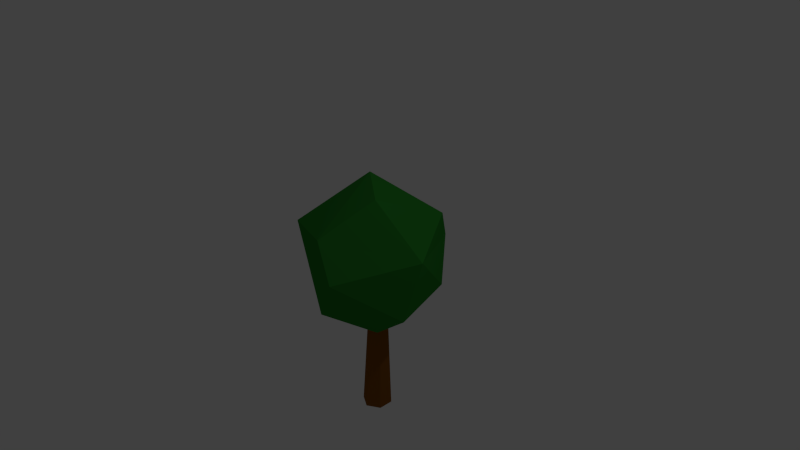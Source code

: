# Source: tree1.blend  (saved by Blender 2.76.0; exported with 4.5.12 LTS)
import bpy
from mathutils import Matrix  # noqa: F401  (used for matrix-valued properties, if any)

bpy.ops.wm.read_factory_settings(use_empty=True)
scene = bpy.context.scene
scene.name = 'Scene'

# ---- collections
col_collection_1 = bpy.data.collections.new('Collection 1'); scene.collection.children.link(col_collection_1)

# ---- materials (node trees are filled in below, after node groups)
mat_brown = bpy.data.materials.new('Brown')
mat_brown.alpha_threshold = 0.0
mat_brown.use_transparent_shadow = False
mat_brown.diffuse_color = (0.2396, 0.08428, 0.008294, 1.0)
mat_brown.roughness = 0.5
mat_brown.specular_intensity = 0.0
mat_leaves = bpy.data.materials.new('Leaves')
mat_leaves.alpha_threshold = 0.0
mat_leaves.use_transparent_shadow = False
mat_leaves.diffuse_color = (0.02528, 0.2266, 0.02554, 1.0)
mat_leaves.roughness = 0.5
mat_leaves.specular_intensity = 0.0

# ---- material node trees

# ---- world
world_world = bpy.data.worlds.new('World'); scene.world = world_world
world_world.color = (0.05088, 0.05088, 0.05088)
world_world.use_sun_shadow = False
world_world.sun_shadow_jitter_overblur = 0.0
world_world.cycles.sampling_method = 'MANUAL'
world_world.cycles.sample_map_resolution = 256

# ---- cameras
cam_camera = bpy.data.cameras.new('Camera')
cam_camera.clip_end = 100.0
cam_camera.lens = 35.0
cam_camera.sensor_width = 32.0
cam_camera.sensor_height = 18.0
cam_camera.ortho_scale = 7.314
cam_camera.dof.focus_distance = 0.0
cam_camera.dof.aperture_fstop = 128.0

# ---- lights
light_lamp = bpy.data.lights.new('Lamp', 'POINT')
light_lamp.transmission_factor = 0.0
light_lamp.cutoff_distance = 30.0
light_lamp.energy = 100.0
light_lamp.shadow_buffer_clip_start = 1.001
light_lamp.shadow_soft_size = 0.1
light_lamp.shadow_maximum_resolution = 0.006
light_lamp.use_absolute_resolution = True
light_lamp.cycles.use_multiple_importance_sampling = False

# ---- meshes
me_icosphere_001 = bpy.data.meshes.new('Icosphere.001')
me_icosphere_001.from_pydata([(-0.01273, 0.204, -2.322), (0.05665, 0.1258, -0.6243), (0.1636, 0.1022, -2.322), (0.1636, 0.0641, -0.6243), (0.1636, -0.1014, -2.322), (0.1636, -0.05937, -0.6243), (-0.01273, -0.2032, -2.322), (0.05665, -0.1211, -0.6243), (-0.189, -0.1014, -2.322), (-0.05028, -0.05937, -0.6243), (-0.189, 0.1022, -2.322), (-0.05028, 0.0641, -0.6243)], [], [(0, 1, 3, 2), (2, 3, 5, 4), (4, 5, 7, 6), (6, 7, 9, 8), (3, 1, 11, 9, 7, 5), (10, 11, 1, 0), (8, 9, 11, 10), (0, 2, 4, 6, 8, 10)])
me_icosphere_001.materials.append(mat_brown)
me_icosphere_001.use_remesh_preserve_volume = False
me_icosphere_001.use_remesh_preserve_attributes = False
me_icosphere_001.use_mirror_vertex_groups = False
me_icosphere_001.update()
me_icosphere = bpy.data.meshes.new('Icosphere')
me_icosphere.from_pydata([(-0.2352, 0.724, -0.7007), (0.003618, -0.8923, 0.5238), (-0.5841, 0.797, 0.361), (0.5215, 0.724, 0.5238), (1.028, -0.1294, 0.315), (-0.1782, 0.1294, 1.061), (0.1782, -0.1294, -1.061), (-0.003618, -0.8923, -0.5238), (0.8475, -0.2792, -0.5238), (-0.8503, 2.734e-08, -0.6714), (0.5274, 0.7197, -0.5238), (0.3226, -0.9928, 0.05359), (-0.8898, -0.5209, 0.3567), (-1.044, 7.493e-09, -0.05359), (0.3226, 0.9928, 0.05359), (0.3389, -0.2462, 0.9577)], [], [(6, 9, 0), (0, 9, 2), (8, 4, 11), (7, 11, 12), (0, 2, 14), (10, 14, 4), (1, 4, 15), (12, 1, 5), (2, 12, 5), (3, 2, 5), (4, 3, 15), (15, 3, 5), (5, 1, 15), (4, 14, 3), (14, 2, 3), (13, 12, 2), (12, 11, 1), (11, 4, 1), (10, 0, 14), (2, 9, 13), (13, 9, 12), (9, 7, 12), (7, 8, 11), (8, 10, 4), (6, 0, 10), (6, 7, 9), (8, 6, 10), (6, 8, 7)])
me_icosphere.materials.append(mat_leaves)
me_icosphere.use_remesh_preserve_volume = False
me_icosphere.use_remesh_preserve_attributes = False
me_icosphere.use_mirror_vertex_groups = False
me_icosphere.update()

# ---- objects
ob_icosphere_001 = bpy.data.objects.new('Icosphere.001', me_icosphere_001)
ob_icosphere = bpy.data.objects.new('Icosphere', me_icosphere)
ob_lamp = bpy.data.objects.new('Lamp', light_lamp)
ob_camera = bpy.data.objects.new('Camera', cam_camera)

# ---- transforms, parenting, visibility, modifiers, constraints
ob_icosphere_001.location = (0.0, 0.00582, 0.0)
ob_icosphere_001.lineart.crease_threshold = 0.0
ob_icosphere.location = (0.0, 0.0, 0.0)
ob_icosphere.lineart.crease_threshold = 0.0
ob_lamp.location = (4.076, 1.005, 5.904)
ob_lamp.rotation_euler = (0.6503, 0.05522, 1.866)
ob_lamp.lock_rotations_4d = False
ob_lamp.empty_display_type = 'ARROWS'
ob_lamp.color = (0.0, 0.0, 0.0, 0.0)
ob_lamp.lineart.crease_threshold = 0.0
ob_camera.location = (7.481, -6.508, 5.344)
ob_camera.rotation_euler = (1.109, 0.01082, 0.8149)
ob_camera.lock_rotations_4d = False
ob_camera.empty_display_type = 'ARROWS'
ob_camera.color = (0.0, 0.0, 0.0, 0.0)
ob_camera.display_type = 'WIRE'
ob_camera.lineart.crease_threshold = 0.0

# ---- collection membership
col_collection_1.objects.link(ob_icosphere_001)
col_collection_1.objects.link(ob_icosphere)
col_collection_1.objects.link(ob_lamp)
col_collection_1.objects.link(ob_camera)

# ---- scene / render settings (as saved in the file)
scene.camera = ob_camera
scene.frame_start = 1; scene.frame_end = 250; scene.frame_set(1)
scene.render.engine = 'BLENDER_EEVEE_NEXT'
scene.render.resolution_percentage = 50
scene.render.dither_intensity = 0.0
scene.cycles.use_denoising = False
scene.cycles.samples = 10
scene.cycles.sampling_pattern = 'TABULATED_SOBOL'
scene.cycles.light_sampling_threshold = 0.0
scene.cycles.use_adaptive_sampling = False
scene.cycles.use_light_tree = False
scene.cycles.blur_glossy = 0.0
scene.cycles.pixel_filter_type = 'GAUSSIAN'
scene.cycles.sample_clamp_indirect = 0.0
scene.view_settings.view_transform = 'Standard'
bpy.context.view_layer.update()
